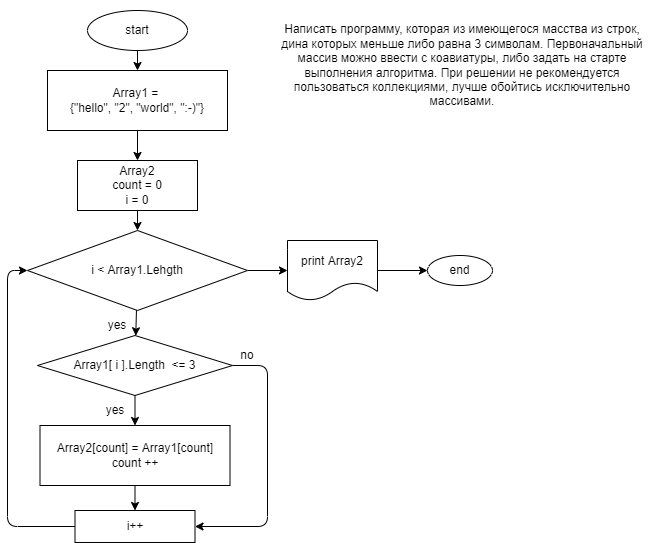

The diagram above was exported from draw.io. Its source (the exported page's mxGraphModel, read from the mxfile embedded in the PNG):
<mxGraphModel dx="727" dy="244" grid="1" gridSize="10" guides="1" tooltips="1" connect="1" arrows="1" fold="1" page="1" pageScale="1" pageWidth="827" pageHeight="1169" math="0" shadow="0">
  <root>
    <mxCell id="0" />
    <mxCell id="1" parent="0" />
    <mxCell id="5" value="" style="edgeStyle=none;html=1;" parent="1" source="2" target="4" edge="1">
      <mxGeometry relative="1" as="geometry" />
    </mxCell>
    <mxCell id="2" value="start" style="ellipse;whiteSpace=wrap;html=1;" parent="1" vertex="1">
      <mxGeometry x="190" y="70" width="100" height="40" as="geometry" />
    </mxCell>
    <mxCell id="3" value="Написать программу, которая из имеющегося масства из строк, дина которых меньше либо равна 3 символам. Первоначальный массив можно ввести с коавиатуры, либо задать на старте выполнения алгоритма. При решении не рекомендуется пользоваться коллекциями, лучше обойтись исключительно массивами." style="text;html=1;strokeColor=none;fillColor=none;align=center;verticalAlign=middle;whiteSpace=wrap;rounded=0;" parent="1" vertex="1">
      <mxGeometry x="380" y="60" width="370" height="130" as="geometry" />
    </mxCell>
    <mxCell id="7" value="" style="edgeStyle=none;html=1;" parent="1" source="4" edge="1">
      <mxGeometry relative="1" as="geometry">
        <mxPoint x="240" y="220" as="targetPoint" />
      </mxGeometry>
    </mxCell>
    <mxCell id="4" value="Array1 = &lt;br&gt;{&quot;hello&quot;, &quot;2&quot;, &quot;world&quot;, &quot;:-)&quot;}" style="shape=parallelogram;perimeter=parallelogramPerimeter;whiteSpace=wrap;html=1;fixedSize=1;size=0;" parent="1" vertex="1">
      <mxGeometry x="150" y="130" width="180" height="60" as="geometry" />
    </mxCell>
    <mxCell id="11" value="" style="edgeStyle=none;html=1;" parent="1" source="6" target="10" edge="1">
      <mxGeometry relative="1" as="geometry" />
    </mxCell>
    <mxCell id="23" style="edgeStyle=none;html=1;exitX=1;exitY=0.5;exitDx=0;exitDy=0;entryX=1;entryY=0.5;entryDx=0;entryDy=0;" parent="1" source="6" target="21" edge="1">
      <mxGeometry relative="1" as="geometry">
        <mxPoint x="370" y="469.9999999999999" as="targetPoint" />
        <Array as="points">
          <mxPoint x="370" y="425" />
          <mxPoint x="370" y="586" />
        </Array>
      </mxGeometry>
    </mxCell>
    <mxCell id="6" value="Array1[ i ].Length&amp;nbsp;&amp;nbsp;&amp;lt;= 3" style="rhombus;whiteSpace=wrap;html=1;" parent="1" vertex="1">
      <mxGeometry x="140" y="395" width="195" height="60" as="geometry" />
    </mxCell>
    <mxCell id="9" value="" style="edgeStyle=none;html=1;" parent="1" source="8" edge="1">
      <mxGeometry relative="1" as="geometry">
        <mxPoint x="240" y="290" as="targetPoint" />
      </mxGeometry>
    </mxCell>
    <mxCell id="8" value="Array2&lt;br&gt;count = 0&lt;br&gt;i = 0" style="rounded=0;whiteSpace=wrap;html=1;" parent="1" vertex="1">
      <mxGeometry x="180" y="220" width="120" height="50" as="geometry" />
    </mxCell>
    <mxCell id="22" value="" style="edgeStyle=none;html=1;" parent="1" source="10" target="21" edge="1">
      <mxGeometry relative="1" as="geometry" />
    </mxCell>
    <mxCell id="10" value="Array2[count] = Array1[count]&lt;br&gt;count ++" style="rounded=0;whiteSpace=wrap;html=1;" parent="1" vertex="1">
      <mxGeometry x="142.5" y="485" width="190" height="60" as="geometry" />
    </mxCell>
    <mxCell id="15" value="" style="edgeStyle=none;html=1;" parent="1" source="13" target="6" edge="1">
      <mxGeometry relative="1" as="geometry" />
    </mxCell>
    <mxCell id="27" value="" style="edgeStyle=none;html=1;" parent="1" source="13" target="26" edge="1">
      <mxGeometry relative="1" as="geometry" />
    </mxCell>
    <mxCell id="13" value="i &amp;lt; Array1.Lehgth" style="rhombus;whiteSpace=wrap;html=1;" parent="1" vertex="1">
      <mxGeometry x="130" y="290" width="220" height="80" as="geometry" />
    </mxCell>
    <mxCell id="16" value="yes" style="text;html=1;strokeColor=none;fillColor=none;align=center;verticalAlign=middle;whiteSpace=wrap;rounded=0;" parent="1" vertex="1">
      <mxGeometry x="190" y="370" width="60" height="30" as="geometry" />
    </mxCell>
    <mxCell id="18" value="yes" style="text;html=1;strokeColor=none;fillColor=none;align=center;verticalAlign=middle;whiteSpace=wrap;rounded=0;" parent="1" vertex="1">
      <mxGeometry x="187.5" y="455" width="60" height="30" as="geometry" />
    </mxCell>
    <mxCell id="20" value="no" style="text;html=1;strokeColor=none;fillColor=none;align=center;verticalAlign=middle;whiteSpace=wrap;rounded=0;" parent="1" vertex="1">
      <mxGeometry x="320" y="400" width="60" height="30" as="geometry" />
    </mxCell>
    <mxCell id="25" style="edgeStyle=none;html=1;exitX=0;exitY=0.5;exitDx=0;exitDy=0;entryX=0;entryY=0.5;entryDx=0;entryDy=0;" parent="1" source="21" target="13" edge="1">
      <mxGeometry relative="1" as="geometry">
        <mxPoint x="30" y="399.9999999999999" as="targetPoint" />
        <Array as="points">
          <mxPoint x="110" y="586" />
          <mxPoint x="110" y="330" />
        </Array>
      </mxGeometry>
    </mxCell>
    <mxCell id="21" value="i++" style="rounded=0;whiteSpace=wrap;html=1;" parent="1" vertex="1">
      <mxGeometry x="177.5" y="570" width="120" height="32" as="geometry" />
    </mxCell>
    <mxCell id="29" value="" style="edgeStyle=none;html=1;" parent="1" source="26" target="28" edge="1">
      <mxGeometry relative="1" as="geometry" />
    </mxCell>
    <mxCell id="26" value="print Array2" style="shape=document;whiteSpace=wrap;html=1;boundedLbl=1;" parent="1" vertex="1">
      <mxGeometry x="390" y="300" width="90" height="60" as="geometry" />
    </mxCell>
    <mxCell id="28" value="end" style="ellipse;whiteSpace=wrap;html=1;" parent="1" vertex="1">
      <mxGeometry x="530" y="315" width="65" height="30" as="geometry" />
    </mxCell>
  </root>
</mxGraphModel>